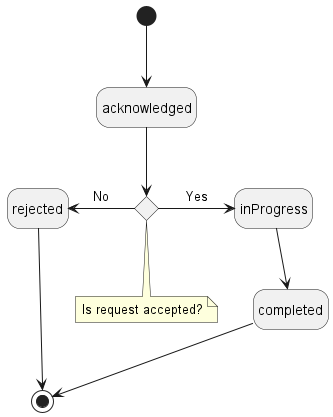

The diagram above was rendered by PlantUML. Its source (embedded in the PNG):
@startuml modifyPerformanceJobStates

hide empty description

'''decisions'''
state request_accepted <<choice>> 
 note bottom of request_accepted : Is request accepted?

''' diagram'''
[*] -d-> acknowledged

acknowledged -d-> request_accepted

request_accepted -l-> rejected: No

request_accepted -r-> inProgress: Yes

inProgress -d-> completed

rejected -d-> [*]
completed -d-> [*]

@enduml